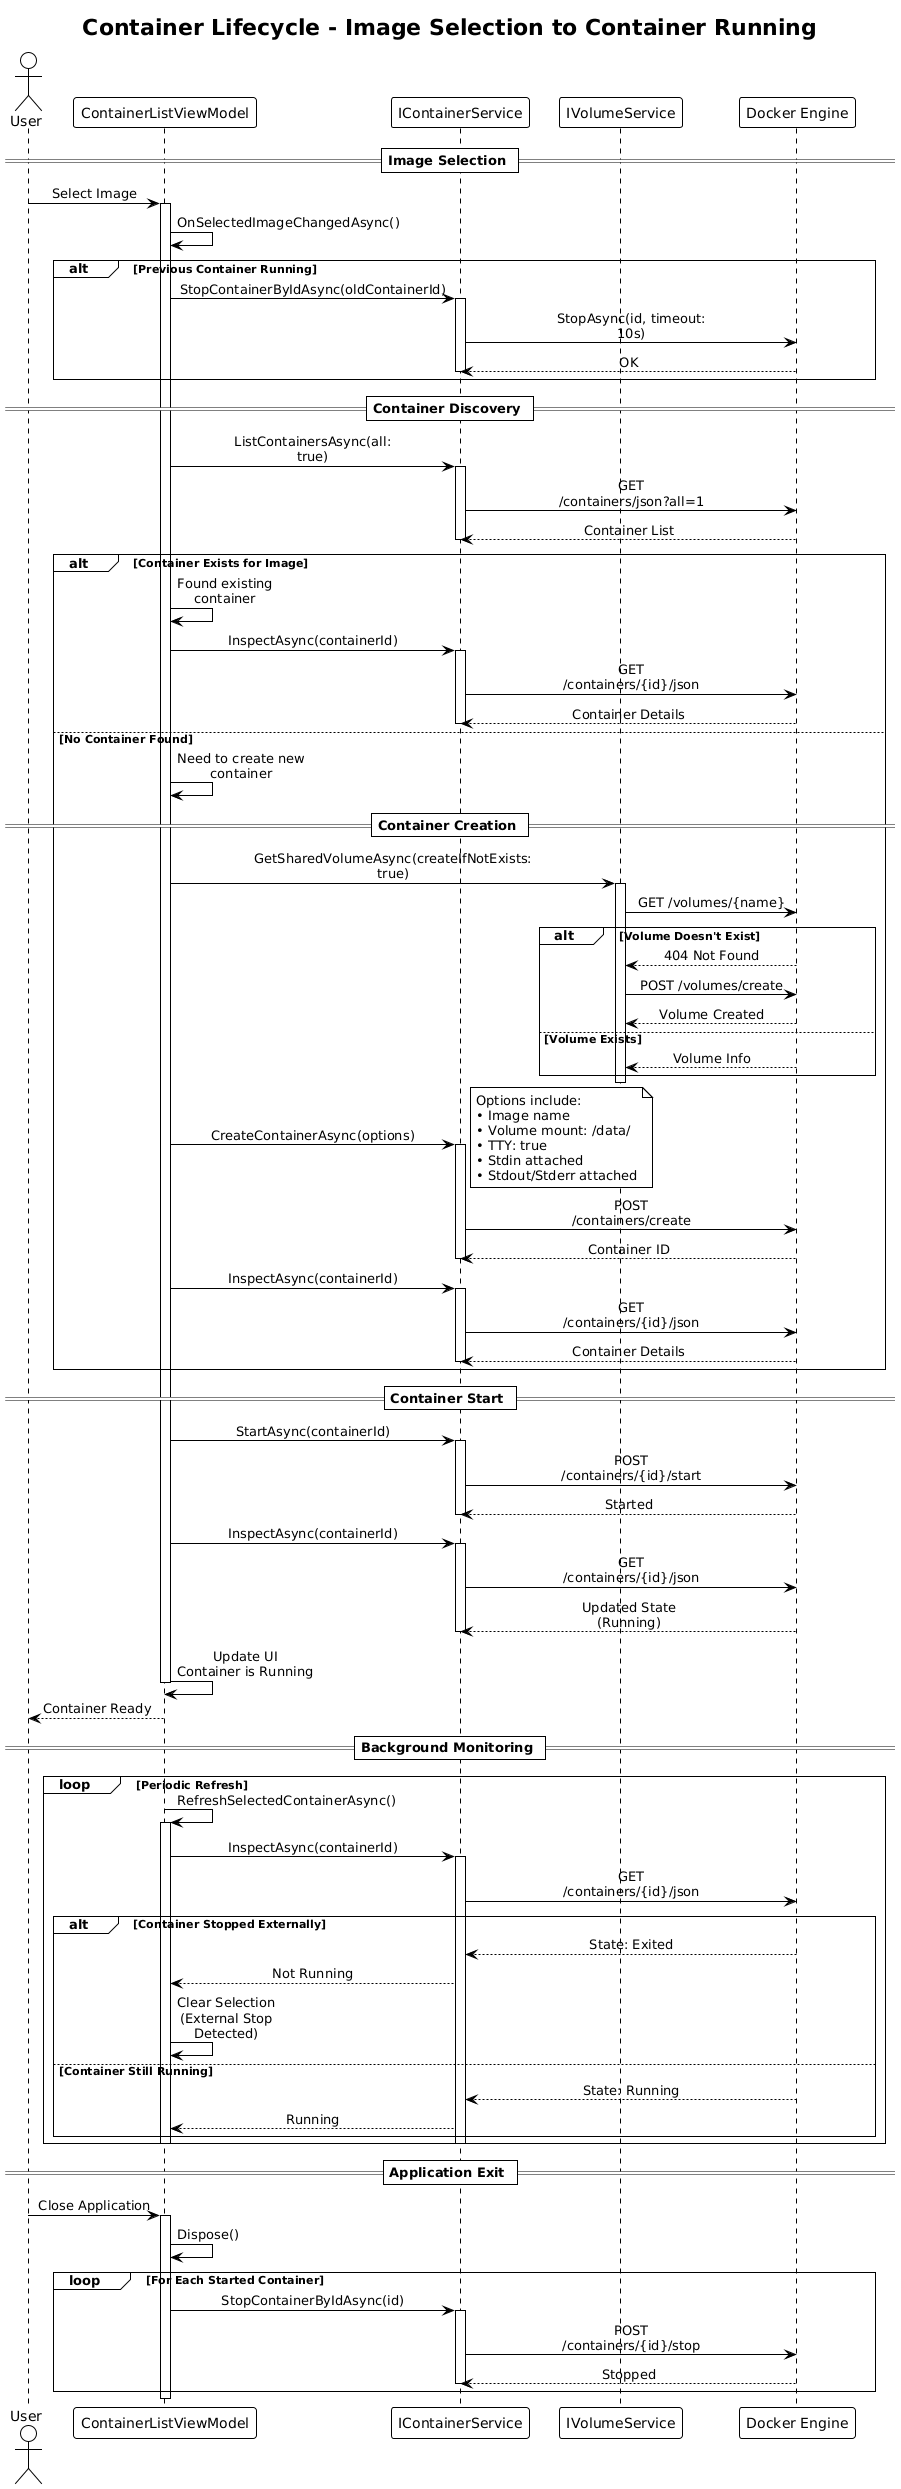

The diagram above was rendered by PlantUML. Its source (embedded in the PNG):
@startuml Container Lifecycle Sequence
!theme plain
skinparam sequenceMessageAlign center
skinparam maxMessageSize 150

title Container Lifecycle - Image Selection to Container Running

actor User
participant "ContainerListViewModel" as VM
participant "IContainerService" as ContainerSvc
participant "IVolumeService" as VolumeSvc
participant "Docker Engine" as Docker

== Image Selection ==

User -> VM: Select Image
activate VM

VM -> VM: OnSelectedImageChangedAsync()

alt Previous Container Running
    VM -> ContainerSvc: StopContainerByIdAsync(oldContainerId)
    activate ContainerSvc
    ContainerSvc -> Docker: StopAsync(id, timeout: 10s)
    Docker --> ContainerSvc: OK
    deactivate ContainerSvc
end

== Container Discovery ==

VM -> ContainerSvc: ListContainersAsync(all: true)
activate ContainerSvc
ContainerSvc -> Docker: GET /containers/json?all=1
Docker --> ContainerSvc: Container List
deactivate ContainerSvc

alt Container Exists for Image
    VM -> VM: Found existing container
    VM -> ContainerSvc: InspectAsync(containerId)
    activate ContainerSvc
    ContainerSvc -> Docker: GET /containers/{id}/json
    Docker --> ContainerSvc: Container Details
    deactivate ContainerSvc
else No Container Found
    VM -> VM: Need to create new container

    == Container Creation ==

    VM -> VolumeSvc: GetSharedVolumeAsync(createIfNotExists: true)
    activate VolumeSvc

    VolumeSvc -> Docker: GET /volumes/{name}
    alt Volume Doesn't Exist
        Docker --> VolumeSvc: 404 Not Found
        VolumeSvc -> Docker: POST /volumes/create
        Docker --> VolumeSvc: Volume Created
    else Volume Exists
        Docker --> VolumeSvc: Volume Info
    end

    deactivate VolumeSvc

    VM -> ContainerSvc: CreateContainerAsync(options)
    activate ContainerSvc
    note right
        Options include:
        • Image name
        • Volume mount: /data/
        • TTY: true
        • Stdin attached
        • Stdout/Stderr attached
    end note

    ContainerSvc -> Docker: POST /containers/create
    Docker --> ContainerSvc: Container ID
    deactivate ContainerSvc

    VM -> ContainerSvc: InspectAsync(containerId)
    activate ContainerSvc
    ContainerSvc -> Docker: GET /containers/{id}/json
    Docker --> ContainerSvc: Container Details
    deactivate ContainerSvc
end

== Container Start ==

VM -> ContainerSvc: StartAsync(containerId)
activate ContainerSvc
ContainerSvc -> Docker: POST /containers/{id}/start
Docker --> ContainerSvc: Started
deactivate ContainerSvc

VM -> ContainerSvc: InspectAsync(containerId)
activate ContainerSvc
ContainerSvc -> Docker: GET /containers/{id}/json
Docker --> ContainerSvc: Updated State (Running)
deactivate ContainerSvc

VM -> VM: Update UI\nContainer is Running
deactivate VM

User <-- VM: Container Ready

== Background Monitoring ==

loop Periodic Refresh
    VM -> VM: RefreshSelectedContainerAsync()
    activate VM
    VM -> ContainerSvc: InspectAsync(containerId)
    activate ContainerSvc
    ContainerSvc -> Docker: GET /containers/{id}/json

    alt Container Stopped Externally
        Docker --> ContainerSvc: State: Exited
        ContainerSvc --> VM: Not Running
        VM -> VM: Clear Selection\n(External Stop Detected)
    else Container Still Running
        Docker --> ContainerSvc: State: Running
        ContainerSvc --> VM: Running
    end

    deactivate ContainerSvc
    deactivate VM
end

== Application Exit ==

User -> VM: Close Application
activate VM

VM -> VM: Dispose()

loop For Each Started Container
    VM -> ContainerSvc: StopContainerByIdAsync(id)
    activate ContainerSvc
    ContainerSvc -> Docker: POST /containers/{id}/stop
    Docker --> ContainerSvc: Stopped
    deactivate ContainerSvc
end

deactivate VM

@enduml